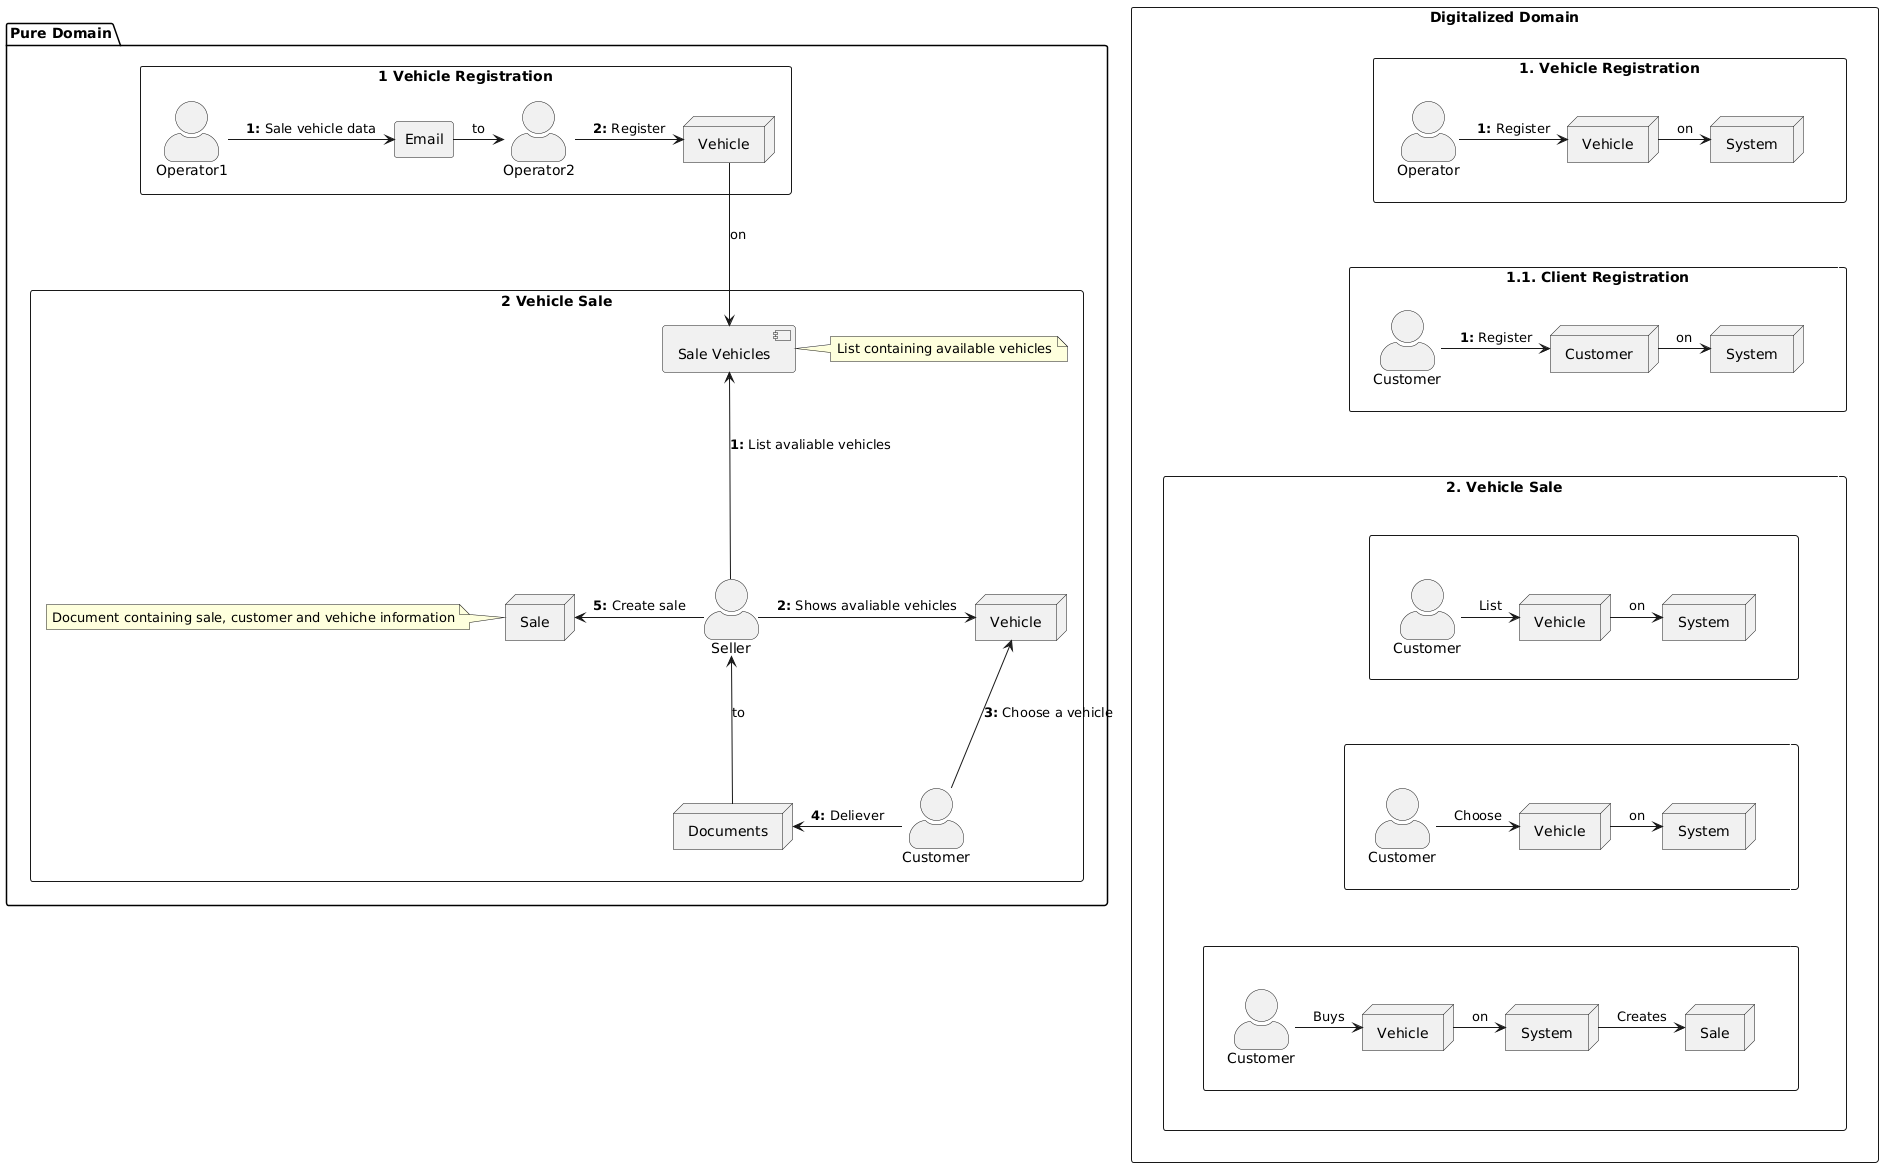

The diagram above was rendered by PlantUML. Its source (embedded in the PNG):
@startuml
skinparam actorStyle awesome
skinparam rectangle{
  ArrowColor #FF6655
}
package "Pure Domain" as r7{
 rectangle "1 Vehicle Registration"{
  actor Operator1 as op1
  rectangle Email as email
  op1 -> email : **1:** Sale vehicle data
  actor Operator2 as op2
  email -> op2 : to
  node Vehicle as vehicle
  op2 -> vehicle : **2:** Register
 }
 rectangle "2 Vehicle Sale"{
  component "Sale Vehicles" as salevehicles
  note right of salevehicles : List containing available vehicles
  vehicle -down-> salevehicles : on
  actor Seller as seller
  seller -up-> salevehicles : **1:** List avaliable vehicles
  node Vehicle as vehicle2
  seller -right-> vehicle2 : **2:** Shows avaliable vehicles
  actor Customer as customer
  customer -up-> vehicle2 : **3:** Choose a vehicle
  node Documents as docs
  customer -> docs : **4:** Deliever
  docs -> seller : to
  node Sale as sale
  note left of sale: Document containing sale, customer and vehiche information
  seller -left-> sale : **5:** Create sale
 }
}
rectangle "Digitalized Domain" as r8{
 rectangle "1. Vehicle Registration" as r1{
  actor Operator as op
  node Vehicle as vehicle3
  op -> vehicle3 : **1:** Register
  node System as sys
  vehicle3 -> sys : on
 }
 rectangle "1.1. Client Registration" as r2{
  actor Customer as customer2
  node Customer as customer3
  customer2 -> customer3: **1:** Register
  node System as sys1
  customer3 -> sys1 : on
 }
 rectangle "2. Vehicle Sale" as r3{
  rectangle " " as r4{
  actor Customer as cust1
  node Vehicle as vh1
  node System as sy1
   cust1 -> vh1 : List
   vh1 -> sy1: on
  }
  rectangle " " as r5{
  actor Customer as cust2
  node Vehicle as vh2
  node System as sy2
   cust2 -> vh2 : Choose
   vh2 -> sy2: on
  }
  rectangle " " as r6{
  actor Customer as cust3
  node Vehicle as vh3
  node System as sy3
  node Sale as sale2
   cust3 -> vh3 : Buys
   vh3 -> sy3: on
   sy3 -> sale2 : Creates
  }
 }
}

r1 -down[#white]-> r2
r2 -down[#white]-> r3
r4 -down[#white]-> r5
r5 -down[#white]-> r6
@enduml